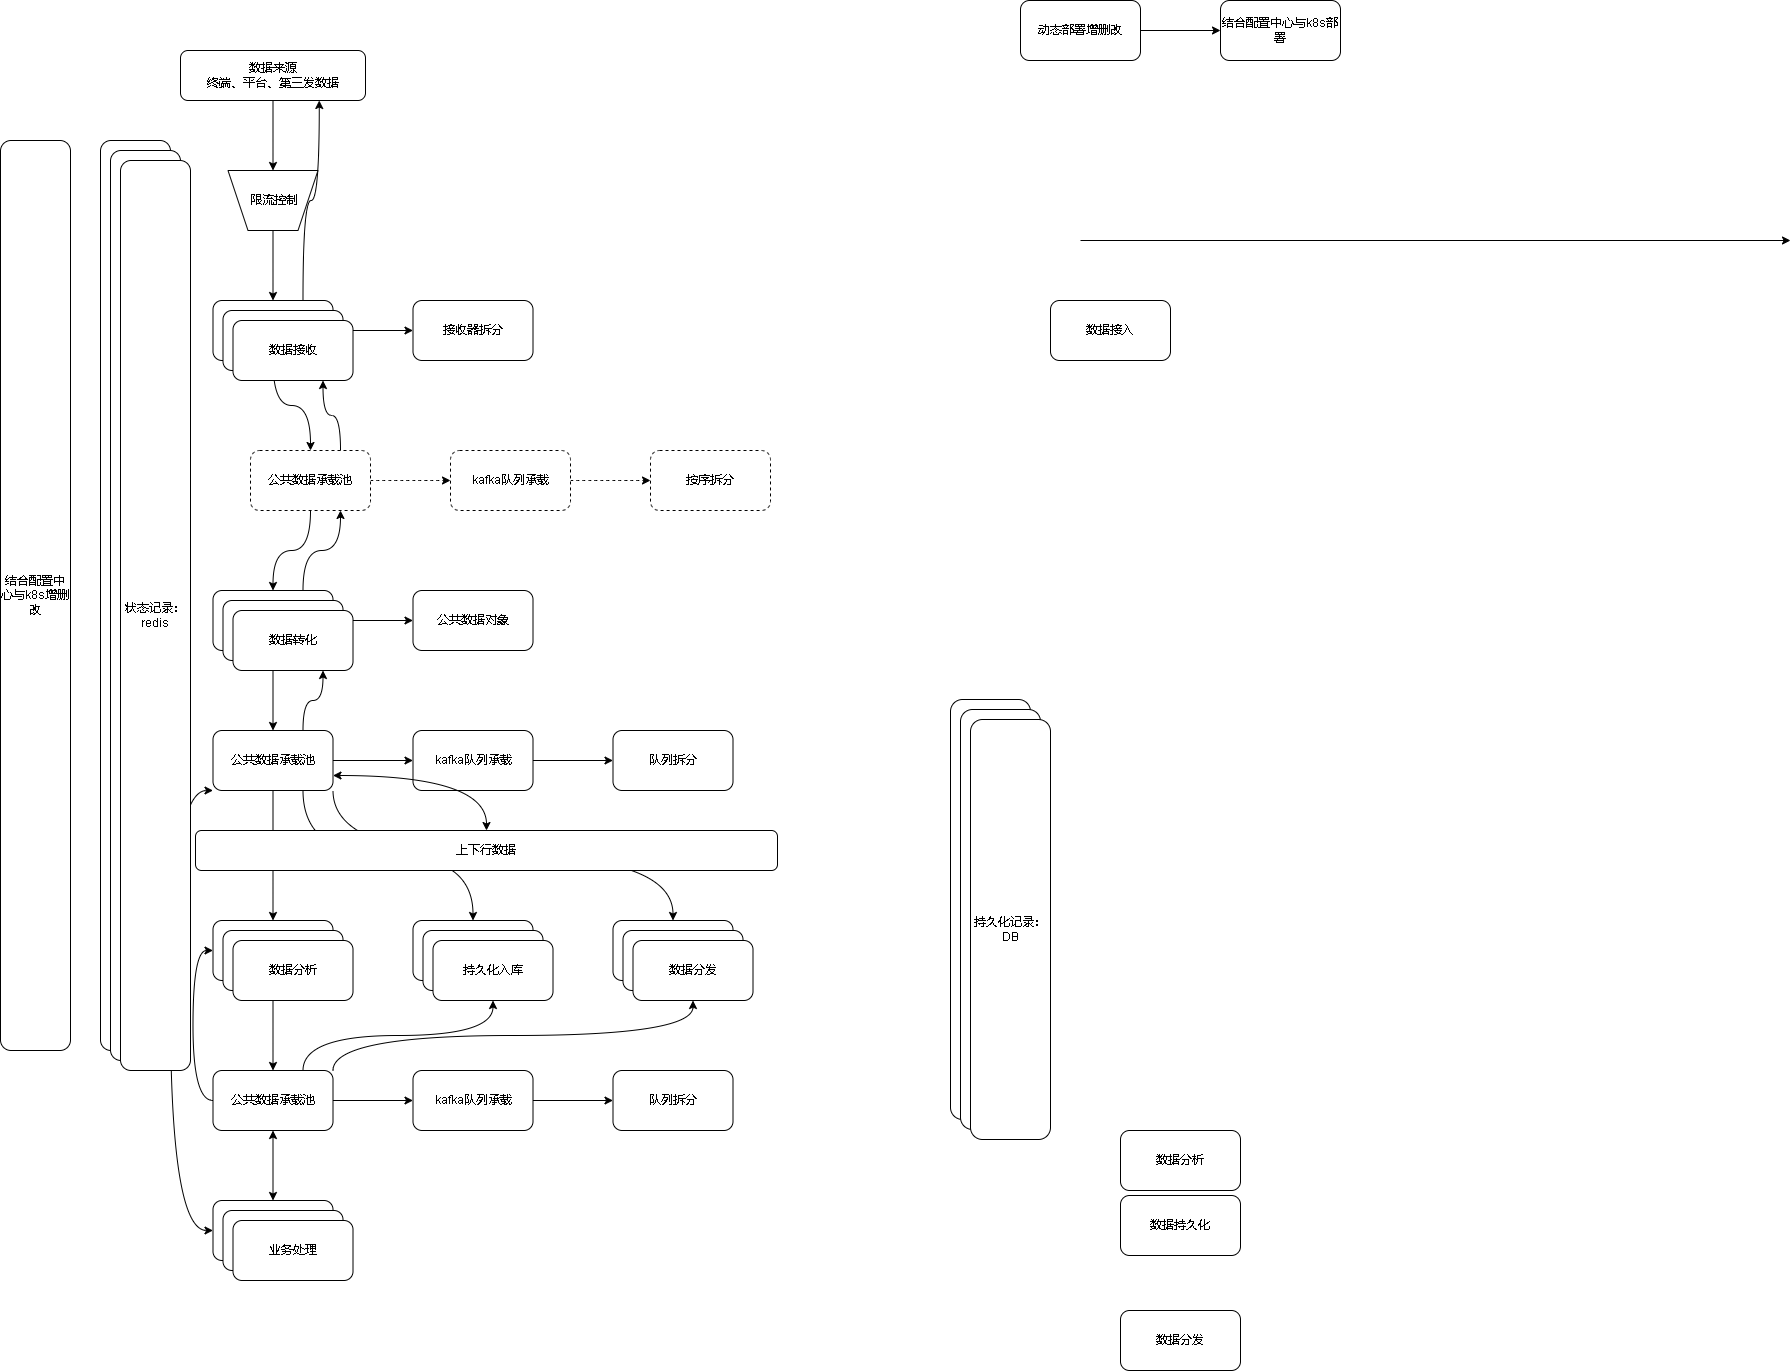

The diagram above was exported from draw.io. Its source (the exported page's mxGraphModel, read from the mxfile embedded in the PNG):
<mxGraphModel dx="2249" dy="754" grid="1" gridSize="10" guides="1" tooltips="1" connect="1" arrows="1" fold="1" page="1" pageScale="1" pageWidth="827" pageHeight="1169" math="0" shadow="0">
  <root>
    <mxCell id="0" />
    <mxCell id="1" parent="0" />
    <mxCell id="jjZJl9RaKcvUKyjG7ptL-9" style="edgeStyle=orthogonalEdgeStyle;rounded=0;orthogonalLoop=1;jettySize=auto;html=1;entryX=0.5;entryY=1;entryDx=0;entryDy=0;curved=1;" edge="1" parent="1" source="jjZJl9RaKcvUKyjG7ptL-3" target="jjZJl9RaKcvUKyjG7ptL-36">
      <mxGeometry relative="1" as="geometry" />
    </mxCell>
    <mxCell id="jjZJl9RaKcvUKyjG7ptL-3" value="数据来源&lt;br&gt;终端、平台、第三发数据" style="rounded=1;whiteSpace=wrap;html=1;" vertex="1" parent="1">
      <mxGeometry x="50" y="80" width="185" height="50" as="geometry" />
    </mxCell>
    <mxCell id="jjZJl9RaKcvUKyjG7ptL-12" value="" style="edgeStyle=orthogonalEdgeStyle;curved=1;rounded=0;orthogonalLoop=1;jettySize=auto;html=1;" edge="1" parent="1" source="jjZJl9RaKcvUKyjG7ptL-4" target="jjZJl9RaKcvUKyjG7ptL-11">
      <mxGeometry relative="1" as="geometry" />
    </mxCell>
    <mxCell id="jjZJl9RaKcvUKyjG7ptL-18" value="" style="edgeStyle=orthogonalEdgeStyle;curved=1;rounded=0;orthogonalLoop=1;jettySize=auto;html=1;entryX=0.5;entryY=0;entryDx=0;entryDy=0;" edge="1" parent="1" source="jjZJl9RaKcvUKyjG7ptL-4" target="jjZJl9RaKcvUKyjG7ptL-40">
      <mxGeometry relative="1" as="geometry" />
    </mxCell>
    <mxCell id="jjZJl9RaKcvUKyjG7ptL-79" style="edgeStyle=orthogonalEdgeStyle;curved=1;rounded=0;orthogonalLoop=1;jettySize=auto;html=1;exitX=0.75;exitY=0;exitDx=0;exitDy=0;entryX=0.75;entryY=1;entryDx=0;entryDy=0;startArrow=none;startFill=0;" edge="1" parent="1" source="jjZJl9RaKcvUKyjG7ptL-4" target="jjZJl9RaKcvUKyjG7ptL-3">
      <mxGeometry relative="1" as="geometry" />
    </mxCell>
    <mxCell id="jjZJl9RaKcvUKyjG7ptL-4" value="数据接收" style="rounded=1;whiteSpace=wrap;html=1;" vertex="1" parent="1">
      <mxGeometry x="82.5" y="330" width="120" height="60" as="geometry" />
    </mxCell>
    <mxCell id="jjZJl9RaKcvUKyjG7ptL-5" value="数据分析" style="rounded=1;whiteSpace=wrap;html=1;" vertex="1" parent="1">
      <mxGeometry x="990" y="1160" width="120" height="60" as="geometry" />
    </mxCell>
    <mxCell id="jjZJl9RaKcvUKyjG7ptL-6" value="数据持久化" style="rounded=1;whiteSpace=wrap;html=1;" vertex="1" parent="1">
      <mxGeometry x="990" y="1225" width="120" height="60" as="geometry" />
    </mxCell>
    <mxCell id="jjZJl9RaKcvUKyjG7ptL-7" value="数据分发" style="rounded=1;whiteSpace=wrap;html=1;" vertex="1" parent="1">
      <mxGeometry x="990" y="1340" width="120" height="60" as="geometry" />
    </mxCell>
    <mxCell id="jjZJl9RaKcvUKyjG7ptL-11" value="接收器拆分" style="whiteSpace=wrap;html=1;rounded=1;" vertex="1" parent="1">
      <mxGeometry x="282.5" y="330" width="120" height="60" as="geometry" />
    </mxCell>
    <mxCell id="jjZJl9RaKcvUKyjG7ptL-16" value="" style="edgeStyle=orthogonalEdgeStyle;curved=1;rounded=0;orthogonalLoop=1;jettySize=auto;html=1;" edge="1" parent="1" source="jjZJl9RaKcvUKyjG7ptL-13" target="jjZJl9RaKcvUKyjG7ptL-15">
      <mxGeometry relative="1" as="geometry" />
    </mxCell>
    <mxCell id="jjZJl9RaKcvUKyjG7ptL-13" value="动态部署增删改" style="whiteSpace=wrap;html=1;rounded=1;" vertex="1" parent="1">
      <mxGeometry x="890" y="30" width="120" height="60" as="geometry" />
    </mxCell>
    <mxCell id="jjZJl9RaKcvUKyjG7ptL-15" value="结合配置中心与k8s部署" style="whiteSpace=wrap;html=1;rounded=1;" vertex="1" parent="1">
      <mxGeometry x="1090" y="30" width="120" height="60" as="geometry" />
    </mxCell>
    <mxCell id="jjZJl9RaKcvUKyjG7ptL-20" value="" style="edgeStyle=orthogonalEdgeStyle;curved=1;rounded=0;orthogonalLoop=1;jettySize=auto;html=1;" edge="1" parent="1" source="jjZJl9RaKcvUKyjG7ptL-17" target="jjZJl9RaKcvUKyjG7ptL-19">
      <mxGeometry relative="1" as="geometry" />
    </mxCell>
    <mxCell id="jjZJl9RaKcvUKyjG7ptL-22" value="" style="edgeStyle=orthogonalEdgeStyle;curved=1;rounded=0;orthogonalLoop=1;jettySize=auto;html=1;" edge="1" parent="1" source="jjZJl9RaKcvUKyjG7ptL-17" target="jjZJl9RaKcvUKyjG7ptL-21">
      <mxGeometry relative="1" as="geometry" />
    </mxCell>
    <mxCell id="jjZJl9RaKcvUKyjG7ptL-77" style="edgeStyle=orthogonalEdgeStyle;curved=1;rounded=0;orthogonalLoop=1;jettySize=auto;html=1;exitX=0.75;exitY=0;exitDx=0;exitDy=0;entryX=0.75;entryY=1;entryDx=0;entryDy=0;startArrow=none;startFill=0;" edge="1" parent="1" source="jjZJl9RaKcvUKyjG7ptL-17" target="jjZJl9RaKcvUKyjG7ptL-40">
      <mxGeometry relative="1" as="geometry" />
    </mxCell>
    <mxCell id="jjZJl9RaKcvUKyjG7ptL-17" value="数据转化" style="whiteSpace=wrap;html=1;rounded=1;" vertex="1" parent="1">
      <mxGeometry x="82.5" y="620" width="120" height="60" as="geometry" />
    </mxCell>
    <mxCell id="jjZJl9RaKcvUKyjG7ptL-19" value="公共数据对象" style="whiteSpace=wrap;html=1;rounded=1;" vertex="1" parent="1">
      <mxGeometry x="282.5" y="620" width="120" height="60" as="geometry" />
    </mxCell>
    <mxCell id="jjZJl9RaKcvUKyjG7ptL-24" value="" style="edgeStyle=orthogonalEdgeStyle;curved=1;rounded=0;orthogonalLoop=1;jettySize=auto;html=1;" edge="1" parent="1" source="jjZJl9RaKcvUKyjG7ptL-21" target="jjZJl9RaKcvUKyjG7ptL-23">
      <mxGeometry relative="1" as="geometry" />
    </mxCell>
    <mxCell id="jjZJl9RaKcvUKyjG7ptL-30" value="" style="edgeStyle=orthogonalEdgeStyle;curved=1;rounded=0;orthogonalLoop=1;jettySize=auto;html=1;" edge="1" parent="1" source="jjZJl9RaKcvUKyjG7ptL-21" target="jjZJl9RaKcvUKyjG7ptL-29">
      <mxGeometry relative="1" as="geometry" />
    </mxCell>
    <mxCell id="jjZJl9RaKcvUKyjG7ptL-64" style="edgeStyle=orthogonalEdgeStyle;curved=1;rounded=0;orthogonalLoop=1;jettySize=auto;html=1;exitX=0.75;exitY=1;exitDx=0;exitDy=0;entryX=0.5;entryY=0;entryDx=0;entryDy=0;" edge="1" parent="1" source="jjZJl9RaKcvUKyjG7ptL-21" target="jjZJl9RaKcvUKyjG7ptL-63">
      <mxGeometry relative="1" as="geometry" />
    </mxCell>
    <mxCell id="jjZJl9RaKcvUKyjG7ptL-72" style="edgeStyle=orthogonalEdgeStyle;curved=1;rounded=0;orthogonalLoop=1;jettySize=auto;html=1;exitX=1;exitY=1;exitDx=0;exitDy=0;entryX=0.5;entryY=0;entryDx=0;entryDy=0;" edge="1" parent="1" source="jjZJl9RaKcvUKyjG7ptL-21" target="jjZJl9RaKcvUKyjG7ptL-68">
      <mxGeometry relative="1" as="geometry" />
    </mxCell>
    <mxCell id="jjZJl9RaKcvUKyjG7ptL-76" style="edgeStyle=orthogonalEdgeStyle;curved=1;rounded=0;orthogonalLoop=1;jettySize=auto;html=1;exitX=0.75;exitY=0;exitDx=0;exitDy=0;startArrow=none;startFill=0;entryX=0.75;entryY=1;entryDx=0;entryDy=0;" edge="1" parent="1" source="jjZJl9RaKcvUKyjG7ptL-21" target="jjZJl9RaKcvUKyjG7ptL-49">
      <mxGeometry relative="1" as="geometry">
        <mxPoint x="190" y="710" as="targetPoint" />
      </mxGeometry>
    </mxCell>
    <mxCell id="jjZJl9RaKcvUKyjG7ptL-90" style="edgeStyle=orthogonalEdgeStyle;curved=1;rounded=0;orthogonalLoop=1;jettySize=auto;html=1;exitX=0;exitY=1;exitDx=0;exitDy=0;entryX=0;entryY=0.5;entryDx=0;entryDy=0;startArrow=classic;startFill=1;" edge="1" parent="1" source="jjZJl9RaKcvUKyjG7ptL-21" target="jjZJl9RaKcvUKyjG7ptL-85">
      <mxGeometry relative="1" as="geometry">
        <Array as="points">
          <mxPoint x="40" y="820" />
          <mxPoint x="40" y="1260" />
        </Array>
      </mxGeometry>
    </mxCell>
    <mxCell id="jjZJl9RaKcvUKyjG7ptL-21" value="公共数据承载池" style="whiteSpace=wrap;html=1;rounded=1;" vertex="1" parent="1">
      <mxGeometry x="82.5" y="760" width="120" height="60" as="geometry" />
    </mxCell>
    <mxCell id="jjZJl9RaKcvUKyjG7ptL-26" value="" style="edgeStyle=orthogonalEdgeStyle;curved=1;rounded=0;orthogonalLoop=1;jettySize=auto;html=1;" edge="1" parent="1" source="jjZJl9RaKcvUKyjG7ptL-23" target="jjZJl9RaKcvUKyjG7ptL-25">
      <mxGeometry relative="1" as="geometry" />
    </mxCell>
    <mxCell id="jjZJl9RaKcvUKyjG7ptL-23" value="kafka队列承载" style="whiteSpace=wrap;html=1;rounded=1;" vertex="1" parent="1">
      <mxGeometry x="282.5" y="760" width="120" height="60" as="geometry" />
    </mxCell>
    <mxCell id="jjZJl9RaKcvUKyjG7ptL-25" value="队列拆分" style="whiteSpace=wrap;html=1;rounded=1;" vertex="1" parent="1">
      <mxGeometry x="482.5" y="760" width="120" height="60" as="geometry" />
    </mxCell>
    <mxCell id="jjZJl9RaKcvUKyjG7ptL-57" style="edgeStyle=orthogonalEdgeStyle;curved=1;rounded=0;orthogonalLoop=1;jettySize=auto;html=1;entryX=0.5;entryY=0;entryDx=0;entryDy=0;" edge="1" parent="1" source="jjZJl9RaKcvUKyjG7ptL-29" target="jjZJl9RaKcvUKyjG7ptL-53">
      <mxGeometry relative="1" as="geometry" />
    </mxCell>
    <mxCell id="jjZJl9RaKcvUKyjG7ptL-29" value="数据分析" style="whiteSpace=wrap;html=1;rounded=1;" vertex="1" parent="1">
      <mxGeometry x="82.5" y="950" width="120" height="60" as="geometry" />
    </mxCell>
    <mxCell id="jjZJl9RaKcvUKyjG7ptL-33" value="数据接入" style="rounded=1;whiteSpace=wrap;html=1;" vertex="1" parent="1">
      <mxGeometry x="920" y="330" width="120" height="60" as="geometry" />
    </mxCell>
    <mxCell id="jjZJl9RaKcvUKyjG7ptL-34" value="" style="endArrow=classic;html=1;rounded=0;curved=1;" edge="1" parent="1">
      <mxGeometry width="50" height="50" relative="1" as="geometry">
        <mxPoint x="950" y="270" as="sourcePoint" />
        <mxPoint x="1660" y="270" as="targetPoint" />
      </mxGeometry>
    </mxCell>
    <mxCell id="jjZJl9RaKcvUKyjG7ptL-38" style="edgeStyle=orthogonalEdgeStyle;curved=1;rounded=0;orthogonalLoop=1;jettySize=auto;html=1;" edge="1" parent="1" source="jjZJl9RaKcvUKyjG7ptL-36" target="jjZJl9RaKcvUKyjG7ptL-4">
      <mxGeometry relative="1" as="geometry" />
    </mxCell>
    <mxCell id="jjZJl9RaKcvUKyjG7ptL-36" value="" style="shape=trapezoid;perimeter=trapezoidPerimeter;whiteSpace=wrap;html=1;fixedSize=1;rotation=-180;" vertex="1" parent="1">
      <mxGeometry x="97.5" y="200" width="90" height="60" as="geometry" />
    </mxCell>
    <mxCell id="jjZJl9RaKcvUKyjG7ptL-37" value="限流控制" style="text;html=1;align=center;verticalAlign=middle;resizable=0;points=[];autosize=1;strokeColor=none;fillColor=none;" vertex="1" parent="1">
      <mxGeometry x="107.5" y="215" width="70" height="30" as="geometry" />
    </mxCell>
    <mxCell id="jjZJl9RaKcvUKyjG7ptL-39" value="" style="edgeStyle=orthogonalEdgeStyle;curved=1;rounded=0;orthogonalLoop=1;jettySize=auto;html=1;dashed=1;" edge="1" parent="1" source="jjZJl9RaKcvUKyjG7ptL-40" target="jjZJl9RaKcvUKyjG7ptL-42">
      <mxGeometry relative="1" as="geometry" />
    </mxCell>
    <mxCell id="jjZJl9RaKcvUKyjG7ptL-44" style="edgeStyle=orthogonalEdgeStyle;curved=1;rounded=0;orthogonalLoop=1;jettySize=auto;html=1;" edge="1" parent="1" source="jjZJl9RaKcvUKyjG7ptL-40" target="jjZJl9RaKcvUKyjG7ptL-17">
      <mxGeometry relative="1" as="geometry" />
    </mxCell>
    <mxCell id="jjZJl9RaKcvUKyjG7ptL-78" style="edgeStyle=orthogonalEdgeStyle;curved=1;rounded=0;orthogonalLoop=1;jettySize=auto;html=1;exitX=0.75;exitY=0;exitDx=0;exitDy=0;entryX=0.75;entryY=1;entryDx=0;entryDy=0;startArrow=none;startFill=0;" edge="1" parent="1" source="jjZJl9RaKcvUKyjG7ptL-40" target="jjZJl9RaKcvUKyjG7ptL-47">
      <mxGeometry relative="1" as="geometry" />
    </mxCell>
    <mxCell id="jjZJl9RaKcvUKyjG7ptL-40" value="公共数据承载池" style="whiteSpace=wrap;html=1;rounded=1;dashed=1;" vertex="1" parent="1">
      <mxGeometry x="120" y="480" width="120" height="60" as="geometry" />
    </mxCell>
    <mxCell id="jjZJl9RaKcvUKyjG7ptL-41" value="" style="edgeStyle=orthogonalEdgeStyle;curved=1;rounded=0;orthogonalLoop=1;jettySize=auto;html=1;dashed=1;" edge="1" parent="1" source="jjZJl9RaKcvUKyjG7ptL-42" target="jjZJl9RaKcvUKyjG7ptL-43">
      <mxGeometry relative="1" as="geometry" />
    </mxCell>
    <mxCell id="jjZJl9RaKcvUKyjG7ptL-42" value="kafka队列承载" style="whiteSpace=wrap;html=1;rounded=1;dashed=1;" vertex="1" parent="1">
      <mxGeometry x="320" y="480" width="120" height="60" as="geometry" />
    </mxCell>
    <mxCell id="jjZJl9RaKcvUKyjG7ptL-43" value="按序拆分" style="whiteSpace=wrap;html=1;rounded=1;dashed=1;" vertex="1" parent="1">
      <mxGeometry x="520" y="480" width="120" height="60" as="geometry" />
    </mxCell>
    <mxCell id="jjZJl9RaKcvUKyjG7ptL-45" value="" style="rounded=1;whiteSpace=wrap;html=1;" vertex="1" parent="1">
      <mxGeometry x="-30" y="170" width="70" height="910" as="geometry" />
    </mxCell>
    <mxCell id="jjZJl9RaKcvUKyjG7ptL-46" value="数据接收" style="rounded=1;whiteSpace=wrap;html=1;" vertex="1" parent="1">
      <mxGeometry x="92.5" y="340" width="120" height="60" as="geometry" />
    </mxCell>
    <mxCell id="jjZJl9RaKcvUKyjG7ptL-47" value="数据接收" style="rounded=1;whiteSpace=wrap;html=1;" vertex="1" parent="1">
      <mxGeometry x="102.5" y="350" width="120" height="60" as="geometry" />
    </mxCell>
    <mxCell id="jjZJl9RaKcvUKyjG7ptL-48" value="数据转化" style="whiteSpace=wrap;html=1;rounded=1;" vertex="1" parent="1">
      <mxGeometry x="92.5" y="630" width="120" height="60" as="geometry" />
    </mxCell>
    <mxCell id="jjZJl9RaKcvUKyjG7ptL-49" value="数据转化" style="whiteSpace=wrap;html=1;rounded=1;" vertex="1" parent="1">
      <mxGeometry x="102.5" y="640" width="120" height="60" as="geometry" />
    </mxCell>
    <mxCell id="jjZJl9RaKcvUKyjG7ptL-50" value="数据分析" style="whiteSpace=wrap;html=1;rounded=1;" vertex="1" parent="1">
      <mxGeometry x="92.5" y="960" width="120" height="60" as="geometry" />
    </mxCell>
    <mxCell id="jjZJl9RaKcvUKyjG7ptL-51" value="数据分析" style="whiteSpace=wrap;html=1;rounded=1;" vertex="1" parent="1">
      <mxGeometry x="102.5" y="970" width="120" height="60" as="geometry" />
    </mxCell>
    <mxCell id="jjZJl9RaKcvUKyjG7ptL-52" value="" style="edgeStyle=orthogonalEdgeStyle;curved=1;rounded=0;orthogonalLoop=1;jettySize=auto;html=1;" edge="1" parent="1" source="jjZJl9RaKcvUKyjG7ptL-53" target="jjZJl9RaKcvUKyjG7ptL-55">
      <mxGeometry relative="1" as="geometry" />
    </mxCell>
    <mxCell id="jjZJl9RaKcvUKyjG7ptL-62" style="edgeStyle=orthogonalEdgeStyle;curved=1;rounded=0;orthogonalLoop=1;jettySize=auto;html=1;entryX=0;entryY=0.5;entryDx=0;entryDy=0;exitX=0;exitY=0.5;exitDx=0;exitDy=0;" edge="1" parent="1" source="jjZJl9RaKcvUKyjG7ptL-53" target="jjZJl9RaKcvUKyjG7ptL-29">
      <mxGeometry relative="1" as="geometry" />
    </mxCell>
    <mxCell id="jjZJl9RaKcvUKyjG7ptL-65" style="edgeStyle=orthogonalEdgeStyle;curved=1;rounded=0;orthogonalLoop=1;jettySize=auto;html=1;exitX=0.75;exitY=0;exitDx=0;exitDy=0;entryX=0.5;entryY=1;entryDx=0;entryDy=0;" edge="1" parent="1" source="jjZJl9RaKcvUKyjG7ptL-53" target="jjZJl9RaKcvUKyjG7ptL-67">
      <mxGeometry relative="1" as="geometry" />
    </mxCell>
    <mxCell id="jjZJl9RaKcvUKyjG7ptL-71" style="edgeStyle=orthogonalEdgeStyle;curved=1;rounded=0;orthogonalLoop=1;jettySize=auto;html=1;exitX=1;exitY=0;exitDx=0;exitDy=0;entryX=0.5;entryY=1;entryDx=0;entryDy=0;" edge="1" parent="1" source="jjZJl9RaKcvUKyjG7ptL-53" target="jjZJl9RaKcvUKyjG7ptL-70">
      <mxGeometry relative="1" as="geometry" />
    </mxCell>
    <mxCell id="jjZJl9RaKcvUKyjG7ptL-53" value="公共数据承载池" style="whiteSpace=wrap;html=1;rounded=1;" vertex="1" parent="1">
      <mxGeometry x="82.5" y="1100" width="120" height="60" as="geometry" />
    </mxCell>
    <mxCell id="jjZJl9RaKcvUKyjG7ptL-54" value="" style="edgeStyle=orthogonalEdgeStyle;curved=1;rounded=0;orthogonalLoop=1;jettySize=auto;html=1;" edge="1" parent="1" source="jjZJl9RaKcvUKyjG7ptL-55" target="jjZJl9RaKcvUKyjG7ptL-56">
      <mxGeometry relative="1" as="geometry" />
    </mxCell>
    <mxCell id="jjZJl9RaKcvUKyjG7ptL-55" value="kafka队列承载" style="whiteSpace=wrap;html=1;rounded=1;" vertex="1" parent="1">
      <mxGeometry x="282.5" y="1100" width="120" height="60" as="geometry" />
    </mxCell>
    <mxCell id="jjZJl9RaKcvUKyjG7ptL-56" value="队列拆分" style="whiteSpace=wrap;html=1;rounded=1;" vertex="1" parent="1">
      <mxGeometry x="482.5" y="1100" width="120" height="60" as="geometry" />
    </mxCell>
    <mxCell id="jjZJl9RaKcvUKyjG7ptL-58" value="" style="rounded=1;whiteSpace=wrap;html=1;" vertex="1" parent="1">
      <mxGeometry x="820" y="729" width="80" height="420" as="geometry" />
    </mxCell>
    <mxCell id="jjZJl9RaKcvUKyjG7ptL-63" value="持久化入库" style="whiteSpace=wrap;html=1;rounded=1;" vertex="1" parent="1">
      <mxGeometry x="282.5" y="950" width="120" height="60" as="geometry" />
    </mxCell>
    <mxCell id="jjZJl9RaKcvUKyjG7ptL-66" value="持久化入库" style="whiteSpace=wrap;html=1;rounded=1;" vertex="1" parent="1">
      <mxGeometry x="292.5" y="960" width="120" height="60" as="geometry" />
    </mxCell>
    <mxCell id="jjZJl9RaKcvUKyjG7ptL-67" value="持久化入库" style="whiteSpace=wrap;html=1;rounded=1;" vertex="1" parent="1">
      <mxGeometry x="302.5" y="970" width="120" height="60" as="geometry" />
    </mxCell>
    <mxCell id="jjZJl9RaKcvUKyjG7ptL-68" value="持久化入库" style="whiteSpace=wrap;html=1;rounded=1;" vertex="1" parent="1">
      <mxGeometry x="482.5" y="950" width="120" height="60" as="geometry" />
    </mxCell>
    <mxCell id="jjZJl9RaKcvUKyjG7ptL-69" value="持久化入库" style="whiteSpace=wrap;html=1;rounded=1;" vertex="1" parent="1">
      <mxGeometry x="492.5" y="960" width="120" height="60" as="geometry" />
    </mxCell>
    <mxCell id="jjZJl9RaKcvUKyjG7ptL-70" value="数据分发" style="whiteSpace=wrap;html=1;rounded=1;" vertex="1" parent="1">
      <mxGeometry x="502.5" y="970" width="120" height="60" as="geometry" />
    </mxCell>
    <mxCell id="jjZJl9RaKcvUKyjG7ptL-73" value="结合配置中心与k8s增删改" style="rounded=1;whiteSpace=wrap;html=1;" vertex="1" parent="1">
      <mxGeometry x="-130" y="170" width="70" height="910" as="geometry" />
    </mxCell>
    <mxCell id="jjZJl9RaKcvUKyjG7ptL-75" style="edgeStyle=orthogonalEdgeStyle;curved=1;rounded=0;orthogonalLoop=1;jettySize=auto;html=1;exitX=0.5;exitY=0;exitDx=0;exitDy=0;entryX=1;entryY=0.75;entryDx=0;entryDy=0;startArrow=classic;startFill=1;" edge="1" parent="1" source="jjZJl9RaKcvUKyjG7ptL-74" target="jjZJl9RaKcvUKyjG7ptL-21">
      <mxGeometry relative="1" as="geometry" />
    </mxCell>
    <mxCell id="jjZJl9RaKcvUKyjG7ptL-74" value="上下行数据" style="rounded=1;whiteSpace=wrap;html=1;" vertex="1" parent="1">
      <mxGeometry x="65" y="860" width="582" height="40" as="geometry" />
    </mxCell>
    <mxCell id="jjZJl9RaKcvUKyjG7ptL-80" value="" style="rounded=1;whiteSpace=wrap;html=1;" vertex="1" parent="1">
      <mxGeometry x="830" y="739" width="80" height="420" as="geometry" />
    </mxCell>
    <mxCell id="jjZJl9RaKcvUKyjG7ptL-81" value="持久化记录：&lt;br&gt;DB" style="rounded=1;whiteSpace=wrap;html=1;" vertex="1" parent="1">
      <mxGeometry x="840" y="749" width="80" height="420" as="geometry" />
    </mxCell>
    <mxCell id="jjZJl9RaKcvUKyjG7ptL-82" value="" style="rounded=1;whiteSpace=wrap;html=1;" vertex="1" parent="1">
      <mxGeometry x="-20" y="180" width="70" height="910" as="geometry" />
    </mxCell>
    <mxCell id="jjZJl9RaKcvUKyjG7ptL-83" value="状态记录：&lt;br&gt;redis" style="rounded=1;whiteSpace=wrap;html=1;" vertex="1" parent="1">
      <mxGeometry x="-10" y="190" width="70" height="910" as="geometry" />
    </mxCell>
    <mxCell id="jjZJl9RaKcvUKyjG7ptL-88" style="edgeStyle=orthogonalEdgeStyle;curved=1;rounded=0;orthogonalLoop=1;jettySize=auto;html=1;exitX=0.5;exitY=0;exitDx=0;exitDy=0;entryX=0.5;entryY=1;entryDx=0;entryDy=0;startArrow=classic;startFill=1;" edge="1" parent="1" source="jjZJl9RaKcvUKyjG7ptL-85" target="jjZJl9RaKcvUKyjG7ptL-53">
      <mxGeometry relative="1" as="geometry" />
    </mxCell>
    <mxCell id="jjZJl9RaKcvUKyjG7ptL-85" value="业务处理" style="rounded=1;whiteSpace=wrap;html=1;" vertex="1" parent="1">
      <mxGeometry x="82.5" y="1230" width="120" height="60" as="geometry" />
    </mxCell>
    <mxCell id="jjZJl9RaKcvUKyjG7ptL-86" value="业务处理" style="rounded=1;whiteSpace=wrap;html=1;" vertex="1" parent="1">
      <mxGeometry x="92.5" y="1240" width="120" height="60" as="geometry" />
    </mxCell>
    <mxCell id="jjZJl9RaKcvUKyjG7ptL-87" value="业务处理" style="rounded=1;whiteSpace=wrap;html=1;" vertex="1" parent="1">
      <mxGeometry x="102.5" y="1250" width="120" height="60" as="geometry" />
    </mxCell>
  </root>
</mxGraphModel>